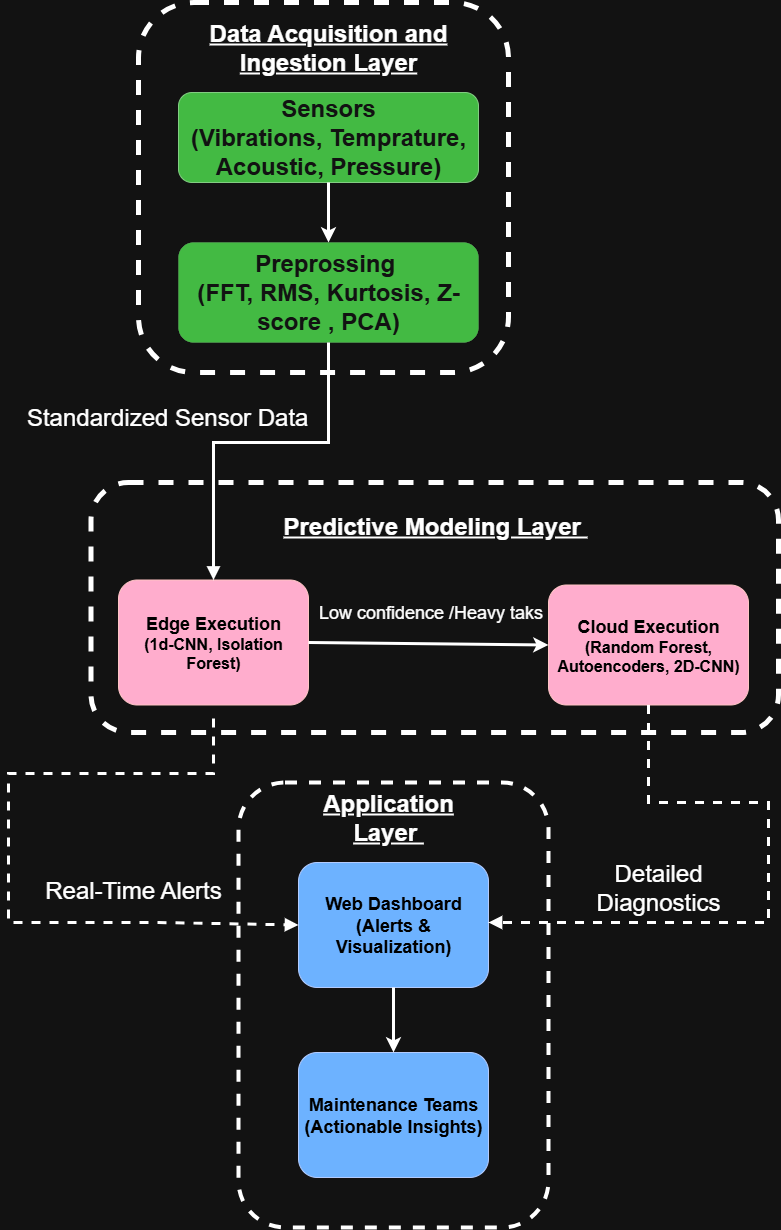

The diagram above was exported from draw.io. Its source (the exported page's mxGraphModel, read from the mxfile embedded in the PNG):
<mxGraphModel dx="1134" dy="2320" grid="1" gridSize="10" guides="1" tooltips="1" connect="1" arrows="1" fold="1" page="1" pageScale="1" pageWidth="850" pageHeight="1100" math="0" shadow="0">
  <root>
    <mxCell id="0" />
    <mxCell id="1" parent="0" />
    <mxCell id="0JTYckSO6cq84oYc_DcG-4" value="&lt;div style=&quot;line-height: 0%; padding-top: 0px; padding-bottom: 120px;&quot;&gt;&lt;/div&gt;" style="rounded=1;whiteSpace=wrap;html=1;dashed=1;strokeWidth=5;" vertex="1" parent="1">
      <mxGeometry x="210" width="370" height="370" as="geometry" />
    </mxCell>
    <mxCell id="0JTYckSO6cq84oYc_DcG-7" value="&lt;font style=&quot;font-size: 24px;&quot;&gt;&lt;b style=&quot;&quot;&gt;Sensors&lt;/b&gt;&lt;/font&gt;&lt;div&gt;&lt;font style=&quot;font-size: 24px;&quot;&gt;&lt;b&gt;(Vibrations, Temprature, Acoustic, Pressure)&lt;/b&gt;&lt;/font&gt;&lt;/div&gt;" style="rounded=1;whiteSpace=wrap;html=1;fillColor=#008a00;fontColor=#ffffff;strokeColor=#005700;" vertex="1" parent="1">
      <mxGeometry x="250" y="90" width="300" height="90" as="geometry" />
    </mxCell>
    <mxCell id="0JTYckSO6cq84oYc_DcG-8" value="&lt;b&gt;&lt;font style=&quot;font-size: 24px;&quot;&gt;Preprossing&amp;nbsp;&lt;br&gt;&lt;font style=&quot;&quot;&gt;(FFT, RMS, Kurtosis, Z-score , PCA)&lt;/font&gt;&lt;/font&gt;&lt;/b&gt;" style="rounded=1;whiteSpace=wrap;html=1;fillColor=#008a00;fontColor=#ffffff;strokeColor=#005700;strokeWidth=0;glass=0;shadow=0;" vertex="1" parent="1">
      <mxGeometry x="250" y="240" width="300" height="100" as="geometry" />
    </mxCell>
    <mxCell id="0JTYckSO6cq84oYc_DcG-9" value="" style="endArrow=classic;html=1;rounded=0;exitX=0.5;exitY=1;exitDx=0;exitDy=0;strokeColor=light-dark(#000000, #ffffff);strokeWidth=3;" edge="1" parent="1" source="0JTYckSO6cq84oYc_DcG-7" target="0JTYckSO6cq84oYc_DcG-8">
      <mxGeometry width="50" height="50" relative="1" as="geometry">
        <mxPoint x="350" y="290" as="sourcePoint" />
        <mxPoint x="400" y="240" as="targetPoint" />
      </mxGeometry>
    </mxCell>
    <mxCell id="0JTYckSO6cq84oYc_DcG-12" value="&lt;div style=&quot;line-height: 0%; padding-top: 0px; padding-bottom: 160px;&quot;&gt;&lt;b style=&quot;&quot;&gt;&lt;font style=&quot;font-size: 24px;&quot;&gt;&lt;u style=&quot;&quot;&gt;Predictive Modeling Layer&amp;nbsp;&lt;/u&gt;&lt;/font&gt;&lt;/b&gt;&lt;/div&gt;" style="rounded=1;whiteSpace=wrap;html=1;dashed=1;strokeWidth=5;" vertex="1" parent="1">
      <mxGeometry x="162.5" y="480" width="687.5" height="250" as="geometry" />
    </mxCell>
    <mxCell id="0JTYckSO6cq84oYc_DcG-13" value="&lt;font style=&quot;color: light-dark(rgb(0, 0, 0), rgb(0, 0, 0)); font-size: 18px;&quot;&gt;&lt;b style=&quot;&quot;&gt;Edge Execution&lt;/b&gt;&lt;/font&gt;&lt;div&gt;&lt;b&gt;&lt;font size=&quot;3&quot; style=&quot;color: light-dark(rgb(0, 0, 0), rgb(0, 0, 0));&quot;&gt;(1d-CNN, Isolation Forest)&lt;/font&gt;&lt;/b&gt;&lt;/div&gt;" style="rounded=1;whiteSpace=wrap;html=1;glass=0;fillColor=#a20025;fontColor=#ffffff;strokeColor=#6F0000;" vertex="1" parent="1">
      <mxGeometry x="190" y="577.5" width="190" height="125" as="geometry" />
    </mxCell>
    <mxCell id="0JTYckSO6cq84oYc_DcG-14" value="&lt;font style=&quot;color: light-dark(rgb(0, 0, 0), rgb(0, 0, 0)); font-size: 18px;&quot;&gt;&lt;b style=&quot;&quot;&gt;Cloud Execution&lt;/b&gt;&lt;/font&gt;&lt;div&gt;&lt;font size=&quot;3&quot; style=&quot;color: light-dark(rgb(0, 0, 0), rgb(0, 0, 0));&quot;&gt;&lt;font style=&quot;&quot;&gt;&lt;b&gt;(&lt;/b&gt;&lt;/font&gt;&lt;span style=&quot;background-color: transparent;&quot;&gt;&lt;font&gt;&lt;b&gt;Random Forest, Autoencoders, 2D-CNN&lt;/b&gt;&lt;/font&gt;&lt;/span&gt;&lt;b style=&quot;background-color: transparent;&quot;&gt;)&lt;/b&gt;&lt;/font&gt;&lt;/div&gt;" style="rounded=1;whiteSpace=wrap;html=1;glass=0;fillColor=#a20025;fontColor=#ffffff;strokeColor=#6F0000;" vertex="1" parent="1">
      <mxGeometry x="620" y="582.5" width="200" height="120" as="geometry" />
    </mxCell>
    <mxCell id="0JTYckSO6cq84oYc_DcG-16" value="" style="endArrow=none;html=1;rounded=0;entryX=0.5;entryY=1;entryDx=0;entryDy=0;exitX=0.5;exitY=0;exitDx=0;exitDy=0;strokeWidth=3;endFill=0;startArrow=block;startFill=1;" edge="1" parent="1" source="0JTYckSO6cq84oYc_DcG-13" target="0JTYckSO6cq84oYc_DcG-8">
      <mxGeometry width="50" height="50" relative="1" as="geometry">
        <mxPoint x="140" y="390" as="sourcePoint" />
        <mxPoint x="470" y="360" as="targetPoint" />
        <Array as="points">
          <mxPoint x="285" y="440" />
          <mxPoint x="400" y="440" />
        </Array>
      </mxGeometry>
    </mxCell>
    <mxCell id="0JTYckSO6cq84oYc_DcG-22" value="" style="endArrow=classic;html=1;rounded=0;entryX=0;entryY=0.5;entryDx=0;entryDy=0;exitX=1;exitY=0.5;exitDx=0;exitDy=0;strokeWidth=3;" edge="1" parent="1" source="0JTYckSO6cq84oYc_DcG-13" target="0JTYckSO6cq84oYc_DcG-14">
      <mxGeometry width="50" height="50" relative="1" as="geometry">
        <mxPoint x="340" y="530" as="sourcePoint" />
        <mxPoint x="390" y="480" as="targetPoint" />
      </mxGeometry>
    </mxCell>
    <mxCell id="0JTYckSO6cq84oYc_DcG-23" value="&lt;font style=&quot;font-size: 18px;&quot;&gt;Low confidence /Heavy taks&lt;/font&gt;" style="text;html=1;align=center;verticalAlign=middle;whiteSpace=wrap;rounded=0;" vertex="1" parent="1">
      <mxGeometry x="365" y="595" width="275" height="30" as="geometry" />
    </mxCell>
    <mxCell id="0JTYckSO6cq84oYc_DcG-24" value="&lt;font style=&quot;font-size: 24px;&quot;&gt;Standardized Sensor Data&amp;nbsp;&lt;/font&gt;" style="text;html=1;align=center;verticalAlign=middle;whiteSpace=wrap;rounded=0;" vertex="1" parent="1">
      <mxGeometry x="80" y="400" width="325" height="30" as="geometry" />
    </mxCell>
    <mxCell id="0JTYckSO6cq84oYc_DcG-25" style="edgeStyle=orthogonalEdgeStyle;rounded=0;orthogonalLoop=1;jettySize=auto;html=1;exitX=0.5;exitY=1;exitDx=0;exitDy=0;" edge="1" parent="1" source="0JTYckSO6cq84oYc_DcG-24" target="0JTYckSO6cq84oYc_DcG-24">
      <mxGeometry relative="1" as="geometry" />
    </mxCell>
    <mxCell id="0JTYckSO6cq84oYc_DcG-26" value="&lt;font style=&quot;font-size: 24px;&quot;&gt;&lt;b style=&quot;&quot;&gt;&lt;u style=&quot;&quot;&gt;Data Acquisition and Ingestion Layer&lt;/u&gt;&lt;/b&gt;&lt;/font&gt;" style="text;html=1;align=center;verticalAlign=middle;whiteSpace=wrap;rounded=0;" vertex="1" parent="1">
      <mxGeometry x="270" y="30" width="260" height="30" as="geometry" />
    </mxCell>
    <mxCell id="0JTYckSO6cq84oYc_DcG-27" value="" style="rounded=1;whiteSpace=wrap;html=1;dashed=1;strokeWidth=4;" vertex="1" parent="1">
      <mxGeometry x="310" y="780" width="310" height="445" as="geometry" />
    </mxCell>
    <mxCell id="0JTYckSO6cq84oYc_DcG-28" value="&lt;font style=&quot;font-size: 24px;&quot;&gt;&lt;b style=&quot;&quot;&gt;&lt;u style=&quot;&quot;&gt;Application Layer&amp;nbsp;&lt;/u&gt;&lt;/b&gt;&lt;/font&gt;" style="text;html=1;align=center;verticalAlign=middle;whiteSpace=wrap;rounded=0;" vertex="1" parent="1">
      <mxGeometry x="365" y="800" width="190" height="30" as="geometry" />
    </mxCell>
    <mxCell id="0JTYckSO6cq84oYc_DcG-29" value="&lt;div&gt;&lt;font style=&quot;color: light-dark(rgb(0, 0, 0), rgb(0, 0, 0));&quot;&gt;&lt;span style=&quot;font-size: 18px;&quot;&gt;&lt;b style=&quot;&quot;&gt;Web Dashboard&lt;/b&gt;&lt;/span&gt;&lt;/font&gt;&lt;/div&gt;&lt;div&gt;&lt;font style=&quot;color: light-dark(rgb(0, 0, 0), rgb(0, 0, 0));&quot;&gt;&lt;span style=&quot;font-size: 18px;&quot;&gt;&lt;b style=&quot;&quot;&gt;(Alerts &amp;amp; Visualization)&lt;/b&gt;&lt;/span&gt;&lt;/font&gt;&lt;/div&gt;" style="rounded=1;whiteSpace=wrap;html=1;glass=0;fillColor=#0050ef;fontColor=#ffffff;strokeColor=#001DBC;" vertex="1" parent="1">
      <mxGeometry x="370" y="860" width="190" height="125" as="geometry" />
    </mxCell>
    <mxCell id="0JTYckSO6cq84oYc_DcG-30" value="&lt;div&gt;&lt;font style=&quot;color: light-dark(rgb(0, 0, 0), rgb(0, 0, 0));&quot;&gt;&lt;span style=&quot;font-size: 18px;&quot;&gt;&lt;b style=&quot;&quot;&gt;Maintenance Teams&lt;/b&gt;&lt;/span&gt;&lt;/font&gt;&lt;/div&gt;&lt;div&gt;&lt;font style=&quot;color: light-dark(rgb(0, 0, 0), rgb(0, 0, 0));&quot;&gt;&lt;span style=&quot;font-size: 18px;&quot;&gt;&lt;b style=&quot;&quot;&gt;(Actionable Insights)&lt;/b&gt;&lt;/span&gt;&lt;/font&gt;&lt;/div&gt;" style="rounded=1;whiteSpace=wrap;html=1;glass=0;fillColor=#0050ef;fontColor=#ffffff;strokeColor=#001DBC;" vertex="1" parent="1">
      <mxGeometry x="370" y="1050" width="190" height="125" as="geometry" />
    </mxCell>
    <mxCell id="0JTYckSO6cq84oYc_DcG-31" value="" style="endArrow=classic;html=1;rounded=0;entryX=0.5;entryY=0;entryDx=0;entryDy=0;exitX=0.5;exitY=1;exitDx=0;exitDy=0;strokeWidth=3;" edge="1" parent="1" source="0JTYckSO6cq84oYc_DcG-29" target="0JTYckSO6cq84oYc_DcG-30">
      <mxGeometry width="50" height="50" relative="1" as="geometry">
        <mxPoint x="370" y="970" as="sourcePoint" />
        <mxPoint x="420" y="920" as="targetPoint" />
      </mxGeometry>
    </mxCell>
    <mxCell id="0JTYckSO6cq84oYc_DcG-34" value="&lt;font style=&quot;font-size: 24px;&quot;&gt;Real-Time Alerts&lt;/font&gt;" style="text;html=1;align=center;verticalAlign=middle;whiteSpace=wrap;rounded=0;" vertex="1" parent="1">
      <mxGeometry x="115" y="860" width="180" height="55" as="geometry" />
    </mxCell>
    <mxCell id="0JTYckSO6cq84oYc_DcG-37" value="&lt;font style=&quot;font-size: 24px;&quot;&gt;Detailed Diagnostics&lt;/font&gt;" style="text;html=1;align=center;verticalAlign=middle;whiteSpace=wrap;rounded=0;" vertex="1" parent="1">
      <mxGeometry x="620" y="870" width="220" height="30" as="geometry" />
    </mxCell>
    <mxCell id="0JTYckSO6cq84oYc_DcG-40" value="" style="endArrow=block;html=1;rounded=0;entryX=0;entryY=0.5;entryDx=0;entryDy=0;exitX=0.5;exitY=1;exitDx=0;exitDy=0;dashed=1;strokeWidth=3;endFill=1;" edge="1" parent="1" target="0JTYckSO6cq84oYc_DcG-29">
      <mxGeometry width="50" height="50" relative="1" as="geometry">
        <mxPoint x="285" y="716" as="sourcePoint" />
        <mxPoint x="370" y="933.5" as="targetPoint" />
        <Array as="points">
          <mxPoint x="285" y="771" />
          <mxPoint x="80" y="771" />
          <mxPoint x="80" y="920" />
          <mxPoint x="230" y="920" />
        </Array>
      </mxGeometry>
    </mxCell>
    <mxCell id="0JTYckSO6cq84oYc_DcG-42" value="" style="endArrow=block;html=1;rounded=0;exitX=0.5;exitY=1;exitDx=0;exitDy=0;dashed=1;strokeWidth=3;endFill=1;" edge="1" parent="1" source="0JTYckSO6cq84oYc_DcG-14">
      <mxGeometry width="50" height="50" relative="1" as="geometry">
        <mxPoint x="720" y="770" as="sourcePoint" />
        <mxPoint x="560" y="920" as="targetPoint" />
        <Array as="points">
          <mxPoint x="720" y="800" />
          <mxPoint x="840" y="800" />
          <mxPoint x="840" y="920" />
        </Array>
      </mxGeometry>
    </mxCell>
  </root>
</mxGraphModel>